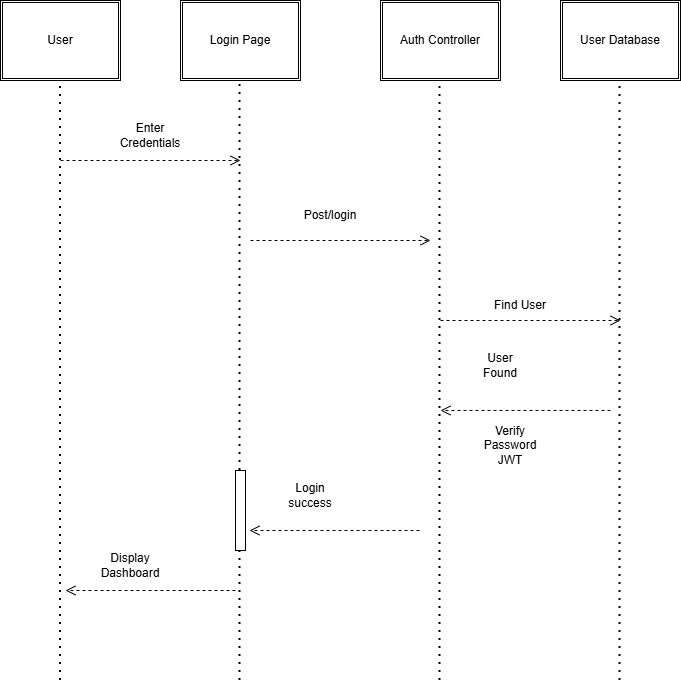

The diagram above was exported from draw.io. Its source (the exported page's mxGraphModel, read from the mxfile embedded in the PNG):
<mxGraphModel dx="1414" dy="777" grid="1" gridSize="10" guides="1" tooltips="1" connect="1" arrows="1" fold="1" page="1" pageScale="1" pageWidth="827" pageHeight="1169" math="0" shadow="0">
  <root>
    <mxCell id="0" />
    <mxCell id="1" parent="0" />
    <mxCell id="xJUnKx2DE-u4MkUxhTjf-1" parent="1" style="shape=ext;double=1;rounded=0;whiteSpace=wrap;html=1;" value="User" vertex="1">
      <mxGeometry height="80" width="120" x="80" y="10" as="geometry" />
    </mxCell>
    <mxCell id="xJUnKx2DE-u4MkUxhTjf-2" parent="1" style="shape=ext;double=1;rounded=0;whiteSpace=wrap;html=1;" value="Login Page" vertex="1">
      <mxGeometry height="80" width="120" x="260" y="10" as="geometry" />
    </mxCell>
    <mxCell id="xJUnKx2DE-u4MkUxhTjf-3" parent="1" style="shape=ext;double=1;rounded=0;whiteSpace=wrap;html=1;" value="Auth Controller" vertex="1">
      <mxGeometry height="80" width="120" x="460" y="10" as="geometry" />
    </mxCell>
    <mxCell id="xJUnKx2DE-u4MkUxhTjf-4" parent="1" style="shape=ext;double=1;rounded=0;whiteSpace=wrap;html=1;" value="User Database" vertex="1">
      <mxGeometry height="80" width="120" x="640" y="10" as="geometry" />
    </mxCell>
    <mxCell id="xJUnKx2DE-u4MkUxhTjf-5" edge="1" parent="1" style="html=1;verticalAlign=bottom;endArrow=open;dashed=1;endSize=8;curved=0;rounded=0;" value="">
      <mxGeometry relative="1" x="1" y="-214" as="geometry">
        <mxPoint x="-170" y="84" as="offset" />
        <mxPoint x="140" y="170" as="sourcePoint" />
        <mxPoint x="320" y="170" as="targetPoint" />
      </mxGeometry>
    </mxCell>
    <mxCell id="xJUnKx2DE-u4MkUxhTjf-7" edge="1" parent="1" style="endArrow=none;dashed=1;html=1;dashPattern=1 3;strokeWidth=2;rounded=0;" value="">
      <mxGeometry height="50" relative="1" width="50" as="geometry">
        <mxPoint x="140" y="690" as="sourcePoint" />
        <mxPoint x="140" y="90" as="targetPoint" />
      </mxGeometry>
    </mxCell>
    <mxCell id="xJUnKx2DE-u4MkUxhTjf-8" edge="1" parent="1" source="xJUnKx2DE-u4MkUxhTjf-24" style="endArrow=none;dashed=1;html=1;dashPattern=1 3;strokeWidth=2;rounded=0;" value="">
      <mxGeometry height="50" relative="1" width="50" as="geometry">
        <mxPoint x="319.5" y="690" as="sourcePoint" />
        <mxPoint x="319.5" y="90" as="targetPoint" />
      </mxGeometry>
    </mxCell>
    <mxCell id="xJUnKx2DE-u4MkUxhTjf-9" edge="1" parent="1" style="endArrow=none;dashed=1;html=1;dashPattern=1 3;strokeWidth=2;rounded=0;" value="">
      <mxGeometry height="50" relative="1" width="50" as="geometry">
        <mxPoint x="519.5" y="690" as="sourcePoint" />
        <mxPoint x="519.5" y="90" as="targetPoint" />
      </mxGeometry>
    </mxCell>
    <mxCell id="xJUnKx2DE-u4MkUxhTjf-10" edge="1" parent="1" style="endArrow=none;dashed=1;html=1;dashPattern=1 3;strokeWidth=2;rounded=0;" value="">
      <mxGeometry height="50" relative="1" width="50" as="geometry">
        <mxPoint x="699.5" y="690" as="sourcePoint" />
        <mxPoint x="699.5" y="90" as="targetPoint" />
      </mxGeometry>
    </mxCell>
    <mxCell id="xJUnKx2DE-u4MkUxhTjf-11" parent="1" style="text;html=1;whiteSpace=wrap;strokeColor=none;fillColor=none;align=center;verticalAlign=middle;rounded=0;" value="Enter Credentials" vertex="1">
      <mxGeometry height="30" width="60" x="200" y="130" as="geometry" />
    </mxCell>
    <mxCell id="xJUnKx2DE-u4MkUxhTjf-12" edge="1" parent="1" style="html=1;verticalAlign=bottom;endArrow=open;dashed=1;endSize=8;curved=0;rounded=0;" value="">
      <mxGeometry relative="1" x="1" y="-214" as="geometry">
        <mxPoint x="-170" y="84" as="offset" />
        <mxPoint x="330" y="250" as="sourcePoint" />
        <mxPoint x="510" y="250" as="targetPoint" />
      </mxGeometry>
    </mxCell>
    <mxCell id="xJUnKx2DE-u4MkUxhTjf-13" edge="1" parent="1" style="html=1;verticalAlign=bottom;endArrow=open;dashed=1;endSize=8;curved=0;rounded=0;" value="">
      <mxGeometry relative="1" x="1" y="-214" as="geometry">
        <mxPoint x="-170" y="84" as="offset" />
        <mxPoint x="520" y="330" as="sourcePoint" />
        <mxPoint x="700" y="330" as="targetPoint" />
      </mxGeometry>
    </mxCell>
    <mxCell id="xJUnKx2DE-u4MkUxhTjf-14" edge="1" parent="1" style="html=1;verticalAlign=bottom;endArrow=open;dashed=1;endSize=8;curved=0;rounded=0;" value="">
      <mxGeometry relative="1" x="1" y="-214" as="geometry">
        <mxPoint x="-170" y="84" as="offset" />
        <mxPoint x="690" y="420" as="sourcePoint" />
        <mxPoint x="520" y="420" as="targetPoint" />
      </mxGeometry>
    </mxCell>
    <mxCell id="xJUnKx2DE-u4MkUxhTjf-15" edge="1" parent="1" style="html=1;verticalAlign=bottom;endArrow=open;dashed=1;endSize=8;curved=0;rounded=0;" value="">
      <mxGeometry relative="1" x="1" y="-214" as="geometry">
        <mxPoint x="-170" y="84" as="offset" />
        <mxPoint x="499" y="540" as="sourcePoint" />
        <mxPoint x="329" y="540" as="targetPoint" />
      </mxGeometry>
    </mxCell>
    <mxCell id="xJUnKx2DE-u4MkUxhTjf-16" edge="1" parent="1" style="html=1;verticalAlign=bottom;endArrow=open;dashed=1;endSize=8;curved=0;rounded=0;" value="">
      <mxGeometry relative="1" x="1" y="-214" as="geometry">
        <mxPoint x="-170" y="84" as="offset" />
        <Array as="points">
          <mxPoint x="215" y="600" />
        </Array>
        <mxPoint x="315" y="600" as="sourcePoint" />
        <mxPoint x="145" y="600" as="targetPoint" />
      </mxGeometry>
    </mxCell>
    <mxCell id="xJUnKx2DE-u4MkUxhTjf-17" parent="1" style="text;html=1;whiteSpace=wrap;strokeColor=none;fillColor=none;align=center;verticalAlign=middle;rounded=0;" value="Post/login" vertex="1">
      <mxGeometry height="30" width="60" x="380" y="210" as="geometry" />
    </mxCell>
    <mxCell id="xJUnKx2DE-u4MkUxhTjf-18" parent="1" style="text;html=1;whiteSpace=wrap;strokeColor=none;fillColor=none;align=center;verticalAlign=middle;rounded=0;" value="Find User" vertex="1">
      <mxGeometry height="30" width="60" x="570" y="300" as="geometry" />
    </mxCell>
    <mxCell id="xJUnKx2DE-u4MkUxhTjf-19" parent="1" style="text;html=1;whiteSpace=wrap;strokeColor=none;fillColor=none;align=center;verticalAlign=middle;rounded=0;" value="User Found" vertex="1">
      <mxGeometry height="30" width="60" x="550" y="360" as="geometry" />
    </mxCell>
    <mxCell id="xJUnKx2DE-u4MkUxhTjf-20" parent="1" style="text;html=1;whiteSpace=wrap;strokeColor=none;fillColor=none;align=center;verticalAlign=middle;rounded=0;" value="Verify Password JWT" vertex="1">
      <mxGeometry height="30" width="60" x="560" y="440" as="geometry" />
    </mxCell>
    <mxCell id="xJUnKx2DE-u4MkUxhTjf-21" parent="1" style="text;html=1;whiteSpace=wrap;strokeColor=none;fillColor=none;align=center;verticalAlign=middle;rounded=0;" value="Login success" vertex="1">
      <mxGeometry height="30" width="60" x="360" y="490" as="geometry" />
    </mxCell>
    <mxCell id="xJUnKx2DE-u4MkUxhTjf-22" parent="1" style="text;html=1;whiteSpace=wrap;strokeColor=none;fillColor=none;align=center;verticalAlign=middle;rounded=0;" value="Display Dashboard" vertex="1">
      <mxGeometry height="30" width="60" x="180" y="560" as="geometry" />
    </mxCell>
    <mxCell id="xJUnKx2DE-u4MkUxhTjf-27" edge="1" parent="1" style="endArrow=none;dashed=1;html=1;dashPattern=1 3;strokeWidth=2;rounded=0;" target="xJUnKx2DE-u4MkUxhTjf-24" value="">
      <mxGeometry height="50" relative="1" width="50" as="geometry">
        <mxPoint x="319.5" y="690" as="sourcePoint" />
        <mxPoint x="319.5" y="90" as="targetPoint" />
      </mxGeometry>
    </mxCell>
    <mxCell id="xJUnKx2DE-u4MkUxhTjf-24" parent="1" style="html=1;points=[[0,0,0,0,5],[0,1,0,0,-5],[1,0,0,0,5],[1,1,0,0,-5]];perimeter=orthogonalPerimeter;outlineConnect=0;targetShapes=umlLifeline;portConstraint=eastwest;newEdgeStyle={&quot;curved&quot;:0,&quot;rounded&quot;:0};" value="" vertex="1">
      <mxGeometry height="80" width="10" x="315" y="480" as="geometry" />
    </mxCell>
  </root>
</mxGraphModel>